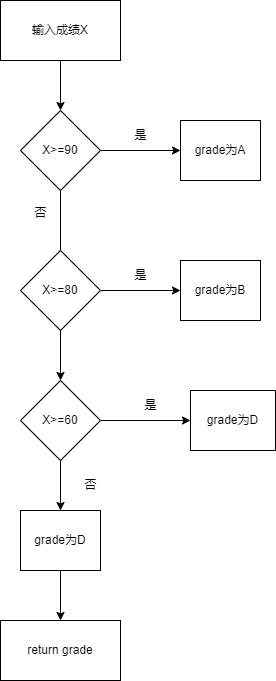

The diagram above was exported from draw.io. Its source (the exported page's mxGraphModel, read from the mxfile embedded in the PNG):
<mxGraphModel dx="706" dy="2833" grid="1" gridSize="10" guides="1" tooltips="1" connect="1" arrows="1" fold="1" page="1" pageScale="1" pageWidth="827" pageHeight="1169" math="0" shadow="0">
  <root>
    <mxCell id="0" />
    <mxCell id="1" parent="0" />
    <mxCell id="u7qjsVxTLM_obdwXo16G-14" style="edgeStyle=orthogonalEdgeStyle;rounded=0;orthogonalLoop=1;jettySize=auto;html=1;exitX=0.5;exitY=1;exitDx=0;exitDy=0;entryX=0.5;entryY=0;entryDx=0;entryDy=0;" edge="1" parent="1" source="u7qjsVxTLM_obdwXo16G-1" target="u7qjsVxTLM_obdwXo16G-10">
      <mxGeometry relative="1" as="geometry" />
    </mxCell>
    <mxCell id="u7qjsVxTLM_obdwXo16G-1" value="输入成绩X" style="rounded=0;whiteSpace=wrap;html=1;" vertex="1" parent="1">
      <mxGeometry x="90" y="-1680" width="120" height="60" as="geometry" />
    </mxCell>
    <mxCell id="u7qjsVxTLM_obdwXo16G-3" value="grade为A" style="rounded=0;whiteSpace=wrap;html=1;" vertex="1" parent="1">
      <mxGeometry x="270" y="-1560" width="80" height="60" as="geometry" />
    </mxCell>
    <mxCell id="u7qjsVxTLM_obdwXo16G-5" value="grade为B" style="rounded=0;whiteSpace=wrap;html=1;" vertex="1" parent="1">
      <mxGeometry x="270" y="-1420" width="80" height="60" as="geometry" />
    </mxCell>
    <mxCell id="u7qjsVxTLM_obdwXo16G-38" style="edgeStyle=orthogonalEdgeStyle;rounded=0;orthogonalLoop=1;jettySize=auto;html=1;exitX=0.5;exitY=1;exitDx=0;exitDy=0;entryX=0.5;entryY=0;entryDx=0;entryDy=0;" edge="1" parent="1" source="u7qjsVxTLM_obdwXo16G-6" target="u7qjsVxTLM_obdwXo16G-29">
      <mxGeometry relative="1" as="geometry" />
    </mxCell>
    <mxCell id="u7qjsVxTLM_obdwXo16G-6" value="grade为D" style="rounded=0;whiteSpace=wrap;html=1;" vertex="1" parent="1">
      <mxGeometry x="110" y="-1170" width="80" height="60" as="geometry" />
    </mxCell>
    <mxCell id="u7qjsVxTLM_obdwXo16G-8" value="grade为D" style="rounded=0;whiteSpace=wrap;html=1;" vertex="1" parent="1">
      <mxGeometry x="280" y="-1290" width="85" height="60" as="geometry" />
    </mxCell>
    <mxCell id="u7qjsVxTLM_obdwXo16G-15" style="edgeStyle=orthogonalEdgeStyle;rounded=0;orthogonalLoop=1;jettySize=auto;html=1;exitX=1;exitY=0.5;exitDx=0;exitDy=0;" edge="1" parent="1" source="u7qjsVxTLM_obdwXo16G-10" target="u7qjsVxTLM_obdwXo16G-3">
      <mxGeometry relative="1" as="geometry" />
    </mxCell>
    <mxCell id="u7qjsVxTLM_obdwXo16G-10" value="X&amp;gt;=90" style="rhombus;whiteSpace=wrap;html=1;" vertex="1" parent="1">
      <mxGeometry x="110" y="-1570" width="80" height="80" as="geometry" />
    </mxCell>
    <mxCell id="u7qjsVxTLM_obdwXo16G-33" style="edgeStyle=orthogonalEdgeStyle;rounded=0;orthogonalLoop=1;jettySize=auto;html=1;exitX=1;exitY=0.5;exitDx=0;exitDy=0;entryX=0;entryY=0.5;entryDx=0;entryDy=0;" edge="1" parent="1" source="u7qjsVxTLM_obdwXo16G-11" target="u7qjsVxTLM_obdwXo16G-5">
      <mxGeometry relative="1" as="geometry" />
    </mxCell>
    <mxCell id="u7qjsVxTLM_obdwXo16G-35" style="edgeStyle=orthogonalEdgeStyle;rounded=0;orthogonalLoop=1;jettySize=auto;html=1;exitX=0.5;exitY=1;exitDx=0;exitDy=0;entryX=0.5;entryY=0;entryDx=0;entryDy=0;" edge="1" parent="1" source="u7qjsVxTLM_obdwXo16G-11" target="u7qjsVxTLM_obdwXo16G-12">
      <mxGeometry relative="1" as="geometry" />
    </mxCell>
    <mxCell id="u7qjsVxTLM_obdwXo16G-11" value="X&amp;gt;=80" style="rhombus;whiteSpace=wrap;html=1;" vertex="1" parent="1">
      <mxGeometry x="110" y="-1430" width="80" height="80" as="geometry" />
    </mxCell>
    <mxCell id="u7qjsVxTLM_obdwXo16G-36" style="edgeStyle=orthogonalEdgeStyle;rounded=0;orthogonalLoop=1;jettySize=auto;html=1;exitX=1;exitY=0.5;exitDx=0;exitDy=0;entryX=0;entryY=0.5;entryDx=0;entryDy=0;" edge="1" parent="1" source="u7qjsVxTLM_obdwXo16G-12" target="u7qjsVxTLM_obdwXo16G-8">
      <mxGeometry relative="1" as="geometry" />
    </mxCell>
    <mxCell id="u7qjsVxTLM_obdwXo16G-37" style="edgeStyle=orthogonalEdgeStyle;rounded=0;orthogonalLoop=1;jettySize=auto;html=1;exitX=0.5;exitY=1;exitDx=0;exitDy=0;entryX=0.5;entryY=0;entryDx=0;entryDy=0;" edge="1" parent="1" source="u7qjsVxTLM_obdwXo16G-12" target="u7qjsVxTLM_obdwXo16G-6">
      <mxGeometry relative="1" as="geometry" />
    </mxCell>
    <mxCell id="u7qjsVxTLM_obdwXo16G-12" value="X&amp;gt;=60" style="rhombus;whiteSpace=wrap;html=1;" vertex="1" parent="1">
      <mxGeometry x="110" y="-1300" width="80" height="80" as="geometry" />
    </mxCell>
    <mxCell id="u7qjsVxTLM_obdwXo16G-17" value="是" style="text;html=1;align=center;verticalAlign=middle;resizable=0;points=[];autosize=1;strokeColor=none;fillColor=none;" vertex="1" parent="1">
      <mxGeometry x="210" y="-1560" width="40" height="30" as="geometry" />
    </mxCell>
    <mxCell id="u7qjsVxTLM_obdwXo16G-19" value="" style="endArrow=none;html=1;rounded=0;entryX=0.5;entryY=1;entryDx=0;entryDy=0;" edge="1" parent="1" target="u7qjsVxTLM_obdwXo16G-10">
      <mxGeometry width="50" height="50" relative="1" as="geometry">
        <mxPoint x="150" y="-1430" as="sourcePoint" />
        <mxPoint x="150" y="-1480" as="targetPoint" />
      </mxGeometry>
    </mxCell>
    <mxCell id="u7qjsVxTLM_obdwXo16G-20" value="否" style="text;html=1;align=center;verticalAlign=middle;resizable=0;points=[];autosize=1;strokeColor=none;fillColor=none;" vertex="1" parent="1">
      <mxGeometry x="110" y="-1482" width="40" height="30" as="geometry" />
    </mxCell>
    <mxCell id="u7qjsVxTLM_obdwXo16G-25" value="是" style="text;html=1;align=center;verticalAlign=middle;resizable=0;points=[];autosize=1;strokeColor=none;fillColor=none;" vertex="1" parent="1">
      <mxGeometry x="210" y="-1420" width="40" height="30" as="geometry" />
    </mxCell>
    <mxCell id="u7qjsVxTLM_obdwXo16G-26" value="是" style="text;html=1;align=center;verticalAlign=middle;resizable=0;points=[];autosize=1;strokeColor=none;fillColor=none;" vertex="1" parent="1">
      <mxGeometry x="220" y="-1290" width="40" height="30" as="geometry" />
    </mxCell>
    <mxCell id="u7qjsVxTLM_obdwXo16G-28" value="否" style="text;html=1;align=center;verticalAlign=middle;resizable=0;points=[];autosize=1;strokeColor=none;fillColor=none;" vertex="1" parent="1">
      <mxGeometry x="160" y="-1210" width="40" height="30" as="geometry" />
    </mxCell>
    <mxCell id="u7qjsVxTLM_obdwXo16G-29" value="return grade" style="rounded=0;whiteSpace=wrap;html=1;" vertex="1" parent="1">
      <mxGeometry x="90" y="-1060" width="120" height="60" as="geometry" />
    </mxCell>
  </root>
</mxGraphModel>